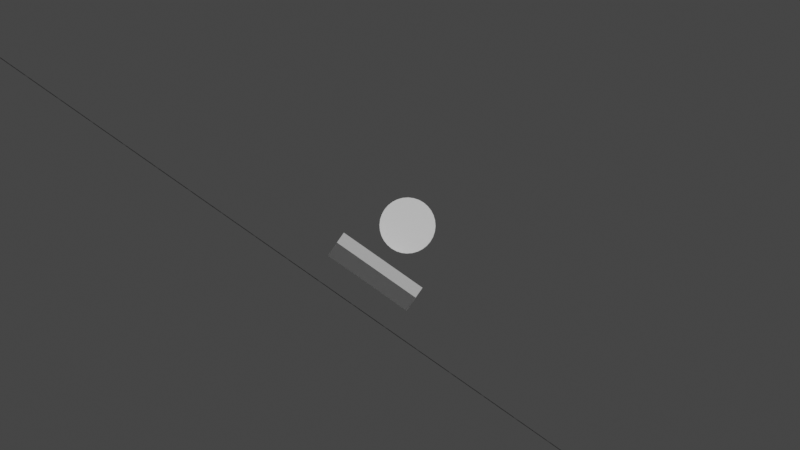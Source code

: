 # Source: tracks-v2.blend  (saved by Blender 2.82.7; exported with 4.5.12 LTS)
import bpy
from mathutils import Matrix  # noqa: F401  (used for matrix-valued properties, if any)

bpy.ops.wm.read_factory_settings(use_empty=True)
scene = bpy.context.scene
scene.name = 'Vehicle'

# ---- collections
col_vehicle = bpy.data.collections.new('Vehicle'); scene.collection.children.link(col_vehicle)
col_concept = bpy.data.collections.new('Concept'); scene.collection.children.link(col_concept)
col_environment = bpy.data.collections.new('Environment'); scene.collection.children.link(col_environment)
col_trackassembly = bpy.data.collections.new('TrackAssembly')  # instanced only; not linked into the scene
col_bodyshelltop = bpy.data.collections.new('BodyShellTop')  # instanced only; not linked into the scene
col_bodyshellbottom = bpy.data.collections.new('BodyShellBottom')  # instanced only; not linked into the scene

# ---- materials (node trees are filled in below, after node groups)
mat_material_001 = bpy.data.materials.new('Material.001')

# ---- material node trees
mat_material_001.use_nodes = True; mat_material_001.node_tree.nodes.clear()
_N = mat_material_001.node_tree.nodes; _L = mat_material_001.node_tree.links
n0 = _N.new('ShaderNodeOutputMaterial'); n0.name = 'Material Output'; n0.location = (567, 300)
n1 = _N.new('ShaderNodeBsdfPrincipled'); n1.name = 'Principled BSDF'; n1.location = (277, 300)
n1.distribution = 'GGX'
n1.subsurface_method = 'BURLEY'
n1.inputs[3].default_value = 1.45
n1.inputs[27].default_value = (0.0, 0.0, 0.0, 1.0)
n1.inputs[28].default_value = 1.0
n2 = _N.new('ShaderNodeValToRGB'); n2.name = 'ColorRamp'; n2.location = (-26, 45)
while len(n2.color_ramp.elements) > 1: n2.color_ramp.elements.remove(n2.color_ramp.elements[-1])
n2.color_ramp.elements[0].position = 0.0; n2.color_ramp.elements[0].color = (0.2564, 0.2564, 0.2564, 1.0)
_e = n2.color_ramp.elements.new(1.0); _e.color = (0.5491, 0.5491, 0.5491, 1.0)
n3 = _N.new('ShaderNodeValToRGB'); n3.name = 'ColorRamp.001'; n3.location = (-37, 298)
while len(n3.color_ramp.elements) > 1: n3.color_ramp.elements.remove(n3.color_ramp.elements[-1])
n3.color_ramp.elements[0].position = 0.0; n3.color_ramp.elements[0].color = (0.1089, 0.1089, 0.1089, 1.0)
_e = n3.color_ramp.elements.new(1.0); _e.color = (0.05959, 0.05959, 0.05959, 1.0)
n4 = _N.new('ShaderNodeTexBrick'); n4.name = 'Brick Texture'; n4.location = (-273, 168)
n4.offset_frequency = 1
n4.squash_frequency = 1
n4.offset = 0.0
n4.inputs[1].default_value = (0.9243, 0.9243, 0.9243, 1.0)
n4.inputs[2].default_value = (1.0, 1.0, 1.0, 1.0)
n4.inputs[4].default_value = 40.0
n4.inputs[5].default_value = 0.005
n4.inputs[8].default_value = 0.1
n4.inputs[9].default_value = 0.1
_L.new(n1.outputs[0], n0.inputs[0])
_L.new(n4.outputs[0], n2.inputs[0])
_L.new(n2.outputs[0], n1.inputs[2])
_L.new(n4.outputs[0], n3.inputs[0])
_L.new(n3.outputs[0], n1.inputs[0])
n0.is_active_output = True

# ---- world
world_studio = bpy.data.worlds.new('Studio'); scene.world = world_studio

# ---- cameras
cam_camera = bpy.data.cameras.new('Camera')
cam_camera.type = 'ORTHO'
cam_camera.ortho_scale = 200.0

# ---- meshes
me_cylinder = bpy.data.meshes.new('Cylinder')
me_cylinder.from_pydata([(0.0, 7.0, -25.0), (0.0, 7.0, 25.0), (1.366, 6.865, -25.0), (1.366, 6.865, 25.0), (2.679, 6.467, -25.0), (2.679, 6.467, 25.0), (3.889, 5.82, -25.0), (3.889, 5.82, 25.0), (4.95, 4.95, -25.0), (4.95, 4.95, 25.0), (5.82, 3.889, -25.0), (5.82, 3.889, 25.0), (6.467, 2.679, -25.0), (6.467, 2.679, 25.0), (6.865, 1.366, -25.0), (6.865, 1.366, 25.0), (7.0, 5.285e-07, -25.0), (7.0, 5.285e-07, 25.0), (6.865, -1.366, -25.0), (6.865, -1.366, 25.0), (6.467, -2.679, -25.0), (6.467, -2.679, 25.0), (5.82, -3.889, -25.0), (5.82, -3.889, 25.0), (4.95, -4.95, -25.0), (4.95, -4.95, 25.0), (3.889, -5.82, -25.0), (3.889, -5.82, 25.0), (2.679, -6.467, -25.0), (2.679, -6.467, 25.0), (1.366, -6.865, -25.0), (1.366, -6.865, 25.0), (-2.281e-06, -7.0, -25.0), (-2.281e-06, -7.0, 25.0), (-1.366, -6.865, -25.0), (-1.366, -6.865, 25.0), (-2.679, -6.467, -25.0), (-2.679, -6.467, 25.0), (-3.889, -5.82, -25.0), (-3.889, -5.82, 25.0), (-4.95, -4.95, -25.0), (-4.95, -4.95, 25.0), (-5.82, -3.889, -25.0), (-5.82, -3.889, 25.0), (-6.467, -2.679, -25.0), (-6.467, -2.679, 25.0), (-6.865, -1.366, -25.0), (-6.865, -1.366, 25.0), (-7.0, 6.759e-06, -25.0), (-7.0, 6.759e-06, 25.0), (-6.865, 1.366, -25.0), (-6.865, 1.366, 25.0), (-6.467, 2.679, -25.0), (-6.467, 2.679, 25.0), (-5.82, 3.889, -25.0), (-5.82, 3.889, 25.0), (-4.95, 4.95, -25.0), (-4.95, 4.95, 25.0), (-3.889, 5.82, -25.0), (-3.889, 5.82, 25.0), (-2.679, 6.467, -25.0), (-2.679, 6.467, 25.0), (-1.366, 6.865, -25.0), (-1.366, 6.865, 25.0)], [], [(0, 1, 3, 2), (2, 3, 5, 4), (4, 5, 7, 6), (6, 7, 9, 8), (8, 9, 11, 10), (10, 11, 13, 12), (12, 13, 15, 14), (14, 15, 17, 16), (16, 17, 19, 18), (18, 19, 21, 20), (20, 21, 23, 22), (22, 23, 25, 24), (24, 25, 27, 26), (26, 27, 29, 28), (28, 29, 31, 30), (30, 31, 33, 32), (32, 33, 35, 34), (34, 35, 37, 36), (36, 37, 39, 38), (38, 39, 41, 40), (40, 41, 43, 42), (42, 43, 45, 44), (44, 45, 47, 46), (46, 47, 49, 48), (48, 49, 51, 50), (50, 51, 53, 52), (52, 53, 55, 54), (54, 55, 57, 56), (56, 57, 59, 58), (58, 59, 61, 60), (3, 1, 63, 61, 59, 57, 55, 53, 51, 49, 47, 45, 43, 41, 39, 37, 35, 33, 31, 29, 27, 25, 23, 21, 19, 17, 15, 13, 11, 9, 7, 5), (60, 61, 63, 62), (62, 63, 1, 0), (0, 2, 4, 6, 8, 10, 12, 14, 16, 18, 20, 22, 24, 26, 28, 30, 32, 34, 36, 38, 40, 42, 44, 46, 48, 50, 52, 54, 56, 58, 60, 62)])
_uv = me_cylinder.uv_layers.new(name='UVMap')
_uv.uv.foreach_set('vector', [1.0, 0.5, 1.0, 1.0, 0.9688, 1.0, 0.9688, 0.5, 0.9688, 0.5, 0.9688, 1.0, 0.9375, 1.0, 0.9375, 0.5, 0.9375, 0.5, 0.9375, 1.0, 0.9062, 1.0, 0.9062, 0.5, 0.9062, 0.5, 0.9062, 1.0, 0.875, 1.0, 0.875, 0.5, 0.875, 0.5, 0.875, 1.0, 0.8438, 1.0, 0.8438, 0.5, 0.8438, 0.5, 0.8438, 1.0, 0.8125, 1.0, 0.8125, 0.5, 0.8125, 0.5, 0.8125, 1.0, 0.7812, 1.0, 0.7812, 0.5, 0.7812, 0.5, 0.7812, 1.0, 0.75, 1.0, 0.75, 0.5, 0.75, 0.5, 0.75, 1.0, 0.7188, 1.0, 0.7188, 0.5, 0.7188, 0.5, 0.7188, 1.0, 0.6875, 1.0, 0.6875, 0.5, 0.6875, 0.5, 0.6875, 1.0, 0.6562, 1.0, 0.6562, 0.5, 0.6562, 0.5, 0.6562, 1.0, 0.625, 1.0, 0.625, 0.5, 0.625, 0.5, 0.625, 1.0, 0.5938, 1.0, 0.5938, 0.5, 0.5938, 0.5, 0.5938, 1.0, 0.5625, 1.0, 0.5625, 0.5, 0.5625, 0.5, 0.5625, 1.0, 0.5312, 1.0, 0.5312, 0.5, 0.5312, 0.5, 0.5312, 1.0, 0.5, 1.0, 0.5, 0.5, 0.5, 0.5, 0.5, 1.0, 0.4688, 1.0, 0.4688, 0.5, 0.4688, 0.5, 0.4688, 1.0, 0.4375, 1.0, 0.4375, 0.5, 0.4375, 0.5, 0.4375, 1.0, 0.4062, 1.0, 0.4062, 0.5, 0.4062, 0.5, 0.4062, 1.0, 0.375, 1.0, 0.375, 0.5, 0.375, 0.5, 0.375, 1.0, 0.3438, 1.0, 0.3438, 0.5, 0.3438, 0.5, 0.3438, 1.0, 0.3125, 1.0, 0.3125, 0.5, 0.3125, 0.5, 0.3125, 1.0, 0.2812, 1.0, 0.2812, 0.5, 0.2812, 0.5, 0.2812, 1.0, 0.25, 1.0, 0.25, 0.5, 0.25, 0.5, 0.25, 1.0, 0.2188, 1.0, 0.2188, 0.5, 0.2188, 0.5, 0.2188, 1.0, 0.1875, 1.0, 0.1875, 0.5, 0.1875, 0.5, 0.1875, 1.0, 0.1562, 1.0, 0.1562, 0.5, 0.1562, 0.5, 0.1562, 1.0, 0.125, 1.0, 0.125, 0.5, 0.125, 0.5, 0.125, 1.0, 0.09375, 1.0, 0.09375, 0.5, 0.09375, 0.5, 0.09375, 1.0, 0.0625, 1.0, 0.0625, 0.5, 0.2968, 0.4854, 0.25, 0.49, 0.2032, 0.4854, 0.1582, 0.4717, 0.1167, 0.4496, 0.08029, 0.4197, 0.05045, 0.3833, 0.02827, 0.3418, 0.01461, 0.2968, 0.01, 0.25, 0.01461, 0.2032, 0.02827, 0.1582, 0.05045, 0.1167, 0.08029, 0.08029, 0.1167, 0.05045, 0.1582, 0.02827, 0.2032, 0.01461, 0.25, 0.01, 0.2968, 0.01461, 0.3418, 0.02827, 0.3833, 0.05045, 0.4197, 0.08029, 0.4496, 0.1167, 0.4717, 0.1582, 0.4854, 0.2032, 0.49, 0.25, 0.4854, 0.2968, 0.4717, 0.3418, 0.4496, 0.3833, 0.4197, 0.4197, 0.3833, 0.4496, 0.3418, 0.4717, 0.0625, 0.5, 0.0625, 1.0, 0.03125, 1.0, 0.03125, 0.5, 0.03125, 0.5, 0.03125, 1.0, 0.0, 1.0, 0.0, 0.5, 0.75, 0.49, 0.7968, 0.4854, 0.8418, 0.4717, 0.8833, 0.4496, 0.9197, 0.4197, 0.9496, 0.3833, 0.9717, 0.3418, 0.9854, 0.2968, 0.99, 0.25, 0.9854, 0.2032, 0.9717, 0.1582, 0.9496, 0.1167, 0.9197, 0.08029, 0.8833, 0.05045, 0.8418, 0.02827, 0.7968, 0.01461, 0.75, 0.01, 0.7032, 0.01461, 0.6582, 0.02827, 0.6167, 0.05045, 0.5803, 0.08029, 0.5504, 0.1167, 0.5283, 0.1582, 0.5146, 0.2032, 0.51, 0.25, 0.5146, 0.2968, 0.5283, 0.3418, 0.5504, 0.3833, 0.5803, 0.4197, 0.6167, 0.4496, 0.6582, 0.4717, 0.7032, 0.4854])
me_cylinder.use_remesh_fix_poles = True
me_cylinder.use_remesh_preserve_attributes = False
me_cylinder.use_mirror_vertex_groups = False
me_cylinder.update()
me_cube = bpy.data.meshes.new('Cube')
me_cube.from_pydata([(0.0, -36.0, -2.0), (0.0, -37.0, 1.0), (0.0, -32.0, -6.0), (0.0, -32.0, 1.0), (12.0, -36.0, -2.0), (12.0, -37.0, 1.0), (12.0, -32.0, -6.0), (12.0, -32.0, 1.0), (0.0, -18.0, -6.0), (0.0, -18.0, 1.0), (12.0, -18.0, -6.0), (12.0, -18.0, 1.0), (0.0, -14.0, -2.0), (0.0, -14.0, 1.0), (12.0, -14.0, -2.0), (12.0, -14.0, 1.0), (0.0, 0.0, -2.0), (0.0, 0.0, 1.0), (12.0, 0.0, -2.0), (12.0, 0.0, 1.0)], [], [(3, 7, 11, 9), (6, 7, 5, 4), (4, 5, 1, 0), (2, 6, 4, 0), (7, 3, 1, 5), (9, 11, 15, 13), (7, 6, 10, 11), (6, 2, 8, 10), (11, 10, 14, 15), (10, 8, 12, 14), (15, 14, 18, 19), (14, 12, 16, 18), (13, 15, 19, 17)])
_uv = me_cube.uv_layers.new(name='UVMap')
_uv.uv.foreach_set('vector', [0.875, 0.5, 0.625, 0.5, 0.625, 0.5, 0.875, 0.5, 0.375, 0.5, 0.625, 0.5, 0.625, 0.75, 0.375, 0.75, 0.375, 0.75, 0.625, 0.75, 0.625, 1.0, 0.375, 1.0, 0.125, 0.5, 0.375, 0.5, 0.375, 0.75, 0.125, 0.75, 0.625, 0.5, 0.875, 0.5, 0.875, 0.75, 0.625, 0.75, 0.875, 0.5, 0.625, 0.5, 0.625, 0.5, 0.875, 0.5, 0.625, 0.5, 0.375, 0.5, 0.375, 0.5, 0.625, 0.5, 0.375, 0.5, 0.125, 0.5, 0.125, 0.5, 0.375, 0.5, 0.625, 0.5, 0.375, 0.5, 0.375, 0.5, 0.625, 0.5, 0.375, 0.5, 0.125, 0.5, 0.125, 0.5, 0.375, 0.5, 0.625, 0.5, 0.375, 0.5, 0.375, 0.5, 0.625, 0.5, 0.375, 0.5, 0.125, 0.5, 0.125, 0.5, 0.375, 0.5, 0.875, 0.5, 0.625, 0.5, 0.625, 0.5, 0.875, 0.5])
me_cube.use_remesh_fix_poles = True
me_cube.use_remesh_preserve_attributes = False
me_cube.use_mirror_vertex_groups = False
me_cube.update()
me_plane_001 = bpy.data.meshes.new('Plane.001')
me_plane_001.from_pydata([(-1990.0, -1990.0, 0.0), (1990.0, -1990.0, 0.0), (-1990.0, 1990.0, 0.0), (1990.0, 1990.0, 0.0)], [], [(0, 1, 3, 2)])
_uv = me_plane_001.uv_layers.new(name='UVMap')
_uv.uv.foreach_set('vector', [0.0, 0.0, 1.0, 0.0, 1.0, 1.0, 0.0, 1.0])
me_plane_001.materials.append(mat_material_001)
me_plane_001.use_remesh_fix_poles = True
me_plane_001.use_remesh_preserve_attributes = False
me_plane_001.use_mirror_vertex_groups = False
me_plane_001.update()

# ---- objects
ob_cylinder = bpy.data.objects.new('Cylinder', me_cylinder)
ob_camera = bpy.data.objects.new('Camera', cam_camera)
ob_cube = bpy.data.objects.new('Cube', me_cube)
ob_leftservo = bpy.data.objects.new('LeftServo', None)
ob_rightservo = bpy.data.objects.new('RightServo', None)
ob_bodyshell = bpy.data.objects.new('BodyShell', None)
ob_bodyshell_001 = bpy.data.objects.new('BodyShell.001', None)
ob_ground = bpy.data.objects.new('Ground', me_plane_001)
ob_reflectionplane = bpy.data.objects.new('ReflectionPlane', None)

# ---- transforms, parenting, visibility, modifiers, constraints
ob_cylinder.location = (0.0, -32.0, 24.0)
ob_cylinder.rotation_euler = (-1.571, -2.22e-16, 2.22e-16)
ob_cylinder.lineart.crease_threshold = 0.0
ob_camera.location = (-1.583, -195.0, 23.0)
ob_camera.rotation_euler = (1.571, -0.6109, -3.061e-08)
ob_camera.scale = (1.0, 1.0, 1.0)
ob_camera.lineart.crease_threshold = 0.0
ob_cube.location = (0.0, -25.0, 12.4)
ob_cube.lineart.crease_threshold = 0.0
_m = ob_cube.modifiers.new('Mirror', 'MIRROR')
_m.use_axis = (True, True, False)
ob_leftservo.location = (-21.4, -49.0, 21.6)
ob_leftservo.rotation_euler = (-1.571, 2.98e-08, 1.571)
ob_leftservo.instance_type = 'COLLECTION'
ob_leftservo.lineart.crease_threshold = 0.0
ob_rightservo.location = (21.4, 0.3, 21.6)
ob_rightservo.rotation_euler = (-1.571, -6.283, -1.571)
ob_rightservo.instance_type = 'COLLECTION'
ob_rightservo.lineart.crease_threshold = 0.0
ob_bodyshell.location = (0.0, -42.0, 13.6)
ob_bodyshell.instance_type = 'COLLECTION'
ob_bodyshell.lineart.crease_threshold = 0.0
ob_bodyshell_001.location = (0.0, -42.0, 13.6)
ob_bodyshell_001.instance_type = 'COLLECTION'
ob_bodyshell_001.lineart.crease_threshold = 0.0
ob_ground.location = (0.0, 0.0, 0.0)
ob_ground.lineart.crease_threshold = 0.0
ob_reflectionplane.location = (0.0, 0.0, 0.6434)
ob_reflectionplane.rotation_euler = (4.768e-07, -3.353e-23, 4.441e-16)
ob_reflectionplane.scale = (84.4, 84.4, 84.4)
ob_reflectionplane.empty_display_size = 14.43
ob_reflectionplane.empty_image_offset = (0.0, 0.0)
ob_reflectionplane.lineart.crease_threshold = 0.0
ob_leftservo.instance_collection = col_trackassembly
ob_rightservo.instance_collection = col_trackassembly
ob_bodyshell.instance_collection = col_bodyshelltop
ob_bodyshell_001.instance_collection = col_bodyshellbottom

# ---- collection membership
scene.collection.objects.link(ob_cylinder)
scene.collection.objects.link(ob_camera)
scene.collection.objects.link(ob_cube)
col_vehicle.objects.link(ob_leftservo)
col_vehicle.objects.link(ob_rightservo)
col_vehicle.objects.link(ob_bodyshell)
col_vehicle.objects.link(ob_bodyshell_001)
col_environment.objects.link(ob_ground)
col_environment.objects.link(ob_reflectionplane)

# ---- scene / render settings (as saved in the file)
scene.camera = ob_camera
scene.frame_start = 1; scene.frame_end = 250; scene.frame_set(1)
scene.render.engine = 'BLENDER_EEVEE_NEXT'
scene.cycles.use_denoising = False
scene.cycles.samples = 128
scene.cycles.sampling_pattern = 'TABULATED_SOBOL'
scene.cycles.use_adaptive_sampling = False
scene.cycles.use_light_tree = False
scene.eevee.use_gtao = True
scene.eevee.gtao_distance = 20.0
scene.eevee.use_raytracing = True
scene.view_settings.view_transform = 'Filmic'
bpy.context.view_layer.update()

# ---- added for rendering (the .blend has no usable light): sun
light_auto_sun = bpy.data.lights.new('AutoSun', 'SUN')
light_auto_sun.energy = 3.0
light_auto_sun.angle = 0.0523599
ob_auto_sun = bpy.data.objects.new('AutoSun', light_auto_sun)
scene.collection.objects.link(ob_auto_sun)
ob_auto_sun.rotation_euler = (0.872665, 0.174533, 0.523599)
bpy.context.view_layer.update()
